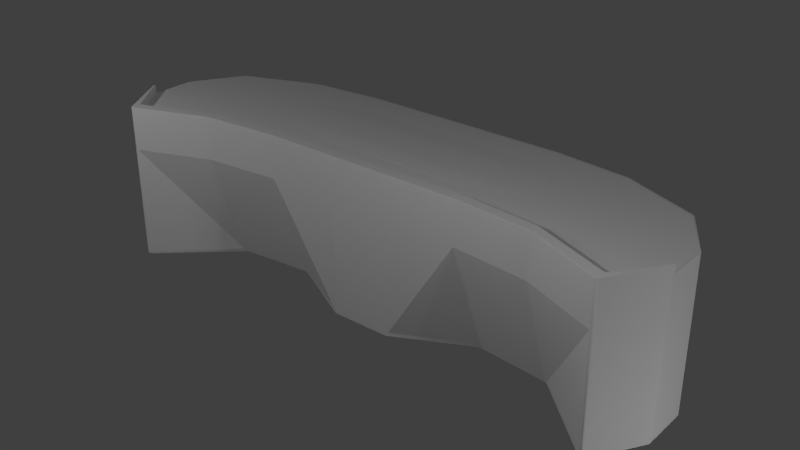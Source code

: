 # Source: desk-vPULAMEA.blend  (saved by Blender 2.75.0; exported with 4.5.12 LTS)
import bpy
from mathutils import Matrix  # noqa: F401  (used for matrix-valued properties, if any)

bpy.ops.wm.read_factory_settings(use_empty=True)
scene = bpy.context.scene
scene.name = 'Scene'

# ---- collections
col_collection_1 = bpy.data.collections.new('Collection 1'); scene.collection.children.link(col_collection_1)

# ---- materials (node trees are filled in below, after node groups)
mat_material_003 = bpy.data.materials.new('Material.003')
mat_material_003.alpha_threshold = 0.0
mat_material_003.use_transparent_shadow = False
mat_material_003.roughness = 0.5
mat_material_001 = bpy.data.materials.new('Material.001')
mat_material_001.alpha_threshold = 0.0
mat_material_001.use_transparent_shadow = False
mat_material_001.roughness = 0.5
mat_material_002 = bpy.data.materials.new('Material.002')
mat_material_002.alpha_threshold = 0.0
mat_material_002.use_transparent_shadow = False
mat_material_002.roughness = 0.5

# ---- material node trees

# ---- world
world_world = bpy.data.worlds.new('World'); scene.world = world_world
world_world.color = (0.05088, 0.05088, 0.05088)
world_world.use_sun_shadow = False
world_world.sun_shadow_jitter_overblur = 0.0
world_world.cycles.sampling_method = 'MANUAL'
world_world.cycles.sample_map_resolution = 256

# ---- lights
light_point = bpy.data.lights.new('Point', 'POINT')
light_point.transmission_factor = 0.0
light_point.energy = 100.0
light_point.shadow_buffer_clip_start = 0.5
light_point.shadow_soft_size = 0.1
light_point.shadow_maximum_resolution = 0.006
light_point.use_absolute_resolution = True
light_point.cycles.use_multiple_importance_sampling = False
light_point_001 = bpy.data.lights.new('Point.001', 'POINT')
light_point_001.transmission_factor = 0.0
light_point_001.energy = 100.0
light_point_001.shadow_buffer_clip_start = 0.5
light_point_001.shadow_soft_size = 0.1
light_point_001.shadow_maximum_resolution = 0.006
light_point_001.use_absolute_resolution = True
light_point_001.cycles.use_multiple_importance_sampling = False
light_point_002 = bpy.data.lights.new('Point.002', 'POINT')
light_point_002.transmission_factor = 0.0
light_point_002.energy = 100.0
light_point_002.shadow_buffer_clip_start = 0.5
light_point_002.shadow_soft_size = 0.1
light_point_002.shadow_maximum_resolution = 0.006
light_point_002.use_absolute_resolution = True
light_point_002.cycles.use_multiple_importance_sampling = False
light_point_003 = bpy.data.lights.new('Point.003', 'POINT')
light_point_003.transmission_factor = 0.0
light_point_003.energy = 100.0
light_point_003.shadow_buffer_clip_start = 0.5
light_point_003.shadow_soft_size = 0.1
light_point_003.shadow_maximum_resolution = 0.006
light_point_003.use_absolute_resolution = True
light_point_003.cycles.use_multiple_importance_sampling = False
light_point_004 = bpy.data.lights.new('Point.004', 'POINT')
light_point_004.transmission_factor = 0.0
light_point_004.energy = 100.0
light_point_004.shadow_buffer_clip_start = 0.5
light_point_004.shadow_soft_size = 0.1
light_point_004.shadow_maximum_resolution = 0.006
light_point_004.use_absolute_resolution = True
light_point_004.cycles.use_multiple_importance_sampling = False
light_point_005 = bpy.data.lights.new('Point.005', 'POINT')
light_point_005.transmission_factor = 0.0
light_point_005.energy = 100.0
light_point_005.shadow_buffer_clip_start = 0.5
light_point_005.shadow_soft_size = 0.1
light_point_005.shadow_maximum_resolution = 0.006
light_point_005.use_absolute_resolution = True
light_point_005.cycles.use_multiple_importance_sampling = False

# ---- meshes
me_cube_002 = bpy.data.meshes.new('Cube.002')
me_cube_002.from_pydata([(-0.4, -0.5, -1.0), (-2.4, 0.4157, -1.0), (-3.4, -1.0, -1.0), (-3.4, 1.0, -1.0), (-1.4, 0.5157, -1.0), (-0.4, 0.5157, -1.0), (0.0, 0.5157, -1.0), (0.0, -0.5, -1.0), (-1.4, 0.01738, -1.0), (-2.4, -0.08262, -1.0), (-3.82, -0.3, -1.0), (-3.82, 0.3, -1.0), (-3.4, -1.0, 0.5328), (-3.4, 1.0, 0.5328), (0.0, 1.5, 0.5328), (-0.4, 1.5, 0.5328), (-1.4, 1.5, 0.5328), (-2.4, 1.4, 0.5328), (-3.82, -0.3, 0.5328), (-3.82, 0.3, 0.5328), (-3.4, -0.8486, -1.0), (0.0, -0.4231, -1.0), (-0.4, -0.4231, -1.0), (-1.4, 0.05509, -1.0), (-2.4, -0.04491, -1.0), (-3.82, -0.2546, -1.0), (-3.82, -0.2546, 0.5328), (-1.4, -0.5, 0.5328), (-2.4, -0.6, 0.5328), (0.0, -0.5, 0.5328), (-0.4, -0.5, 0.5328)], [], [(24, 9, 2, 20), (17, 1, 3, 13), (16, 4, 1, 17), (15, 5, 4, 16), (14, 6, 5, 15), (21, 7, 0, 22), (22, 0, 8, 23), (23, 8, 9, 24), (13, 3, 11, 19), (20, 2, 10, 25), (2, 12, 18, 10), (25, 26, 19, 11), (8, 27, 28, 9), (7, 29, 30, 0), (9, 28, 12, 2), (0, 30, 27, 8), (10, 18, 26, 25), (3, 20, 25, 11), (4, 23, 24, 1), (5, 22, 23, 4), (6, 21, 22, 5), (1, 24, 20, 3)])
_uv = me_cube_002.uv_layers.new(name='UVMap')
_uv.uv.foreach_set('vector', [0.0, 0.0, 1.0, 0.0, 1.0, 1.0, 0.0, 1.0, 0.3168, 0.02056, 0.3168, 0.7109, 8.43e-05, 0.5912, 0.01078, 0.01054, 0.602, 8.441e-05, 0.602, 0.6904, 0.3168, 0.7109, 0.3168, 0.02056, 0.8862, 8.43e-05, 0.8862, 0.6904, 0.602, 0.6904, 0.602, 8.441e-05, 0.9999, 8.436e-05, 0.9999, 0.6904, 0.8862, 0.6904, 0.8862, 8.43e-05, 0.0, 0.0, 1.0, 0.0, 1.0, 1.0, 0.0, 1.0, 0.0, 0.0, 1.0, 0.0, 1.0, 1.0, 0.0, 1.0, 0.0, 0.0, 1.0, 0.0, 1.0, 1.0, 0.0, 1.0, 0.1357, 0.593, 0.1219, 0.3793, 0.2073, 0.3695, 0.2211, 0.5832, 0.0, 0.0, 1.0, 0.0, 1.0, 1.0, 0.0, 1.0, 0.3554, 0.3525, 0.3692, 0.5663, 0.2839, 0.576, 0.2701, 0.3623, 0.2653, 0.3628, 0.2791, 0.5766, 0.2211, 0.5832, 0.2073, 0.3695, 0.602, 0.3356, 0.5872, 0.5611, 0.4819, 0.5533, 0.4967, 0.3278, 0.7584, 0.3814, 0.7322, 0.593, 0.6908, 0.5839, 0.7169, 0.3722, 0.4967, 0.3278, 0.4819, 0.5533, 0.3692, 0.5663, 0.3554, 0.3525, 0.7169, 0.3722, 0.6908, 0.5839, 0.5872, 0.5611, 0.602, 0.3356, 0.2701, 0.3623, 0.2839, 0.576, 0.2791, 0.5766, 0.2653, 0.3628, 0.0, 0.0, 1.0, 0.0, 1.0, 1.0, 0.0, 1.0, 0.0, 0.0, 1.0, 0.0, 1.0, 1.0, 0.0, 1.0, 0.0, 0.0, 1.0, 0.0, 1.0, 1.0, 0.0, 1.0, 0.0, 0.0, 1.0, 0.0, 1.0, 1.0, 0.0, 1.0, 0.0, 0.0, 1.0, 0.0, 1.0, 1.0, 0.0, 1.0])
me_cube_002.materials.append(mat_material_003)
me_cube_002.use_remesh_preserve_volume = False
me_cube_002.use_remesh_preserve_attributes = False
me_cube_002.use_mirror_vertex_groups = False
me_cube_002.update()
me_cube_001 = bpy.data.meshes.new('Cube.001')
me_cube_001.from_pydata([(-1.0, -1.0, -1.405), (-1.0, -1.0, 0.5954), (-1.0, 1.0, -1.405), (-1.0, 1.0, 0.5954), (1.0, -1.0, -1.405), (1.0, -1.0, 0.5954), (1.0, 1.0, -1.405), (1.0, 1.0, 0.5954)], [], [(1, 3, 2, 0), (3, 7, 6, 2), (7, 5, 4, 6), (5, 1, 0, 4), (0, 2, 6, 4), (5, 7, 3, 1)])
_uv = me_cube_001.uv_layers.new(name='UVMap')
_uv.uv.foreach_set('vector', [0.07587, 0.07587, 0.9241, 0.07587, 0.9241, 0.9241, 0.07587, 0.9241, 0.07587, 0.07587, 0.9241, 0.07587, 0.9241, 0.9241, 0.07587, 0.9241, 0.07587, 0.07587, 0.9241, 0.07587, 0.9241, 0.9241, 0.07587, 0.9241, 0.07587, 0.07587, 0.9241, 0.07587, 0.9241, 0.9241, 0.07587, 0.9241, 0.07587, 0.07587, 0.9241, 0.07587, 0.9241, 0.9241, 0.07587, 0.9241, 0.07587, 0.07587, 0.9241, 0.07587, 0.9241, 0.9241, 0.07587, 0.9241])
me_cube_001.materials.append(mat_material_001)
me_cube_001.use_remesh_preserve_volume = False
me_cube_001.use_remesh_preserve_attributes = False
me_cube_001.use_mirror_vertex_groups = False
me_cube_001.update()
me_cube = bpy.data.meshes.new('Cube')
me_cube.from_pydata([(-3.4, -1.0, 1.0), (-3.4, 1.0, 1.0), (2.384e-07, 1.5, 1.0), (-5.364e-07, -0.5, 1.0), (-0.4, 1.5, 1.0), (-1.4, 1.5, 1.0), (-2.4, 1.4, 1.0), (-0.4, -0.5, 1.0), (-1.4, -0.5, 1.0), (-2.4, -0.6, 1.0), (-3.82, -0.3, 1.0), (-3.82, 0.3, 1.0), (0.0, -0.5, 0.5328), (-0.4, -0.5, 0.5328), (-1.4, -0.5, 0.5328), (-2.4, -0.6, 0.5328), (-3.4, -0.8486, 1.0), (0.0, -0.3486, 1.0), (-0.4, -0.3486, 1.0), (-1.4, -0.3486, 1.0), (-2.4, -0.4486, 1.0), (-3.82, -0.2546, 1.0), (-2.4, -0.6, 1.111), (-3.4, -1.0, 1.111), (0.0, -0.3486, 1.111), (0.0, -0.5, 1.111), (-0.4, -0.5, 1.111), (-1.4, -0.5, 1.111), (-0.4, -0.3486, 1.111), (-1.4, -0.3486, 1.111), (-2.4, -0.4486, 1.111), (-3.82, -0.3, 1.111), (-3.4, -0.8486, 1.111), (-3.82, -0.2546, 1.111), (-3.4, -1.0, 0.5328), (-3.82, -0.3, 0.5328), (-3.4, 1.0, 0.5328), (-3.82, 0.3, 0.5328), (-3.82, -0.2546, 0.5328), (0.0, 1.5, 0.5328), (-0.4, 1.5, 0.5328), (-1.4, 1.5, 0.5328), (-2.4, 1.4, 0.5328)], [], [(8, 7, 26, 27), (13, 7, 8, 14), (15, 9, 0, 34), (16, 1, 11, 21), (12, 3, 7, 13), (14, 8, 9, 15), (20, 16, 32, 30), (19, 20, 30, 29), (7, 3, 25, 26), (38, 21, 11, 37), (34, 0, 10, 35), (1, 36, 37, 11), (2, 39, 40, 4), (4, 40, 41, 5), (5, 41, 42, 6), (6, 42, 36, 1), (35, 10, 21, 38), (5, 6, 20, 19), (4, 5, 19, 18), (2, 4, 18, 17), (16, 21, 33, 32), (6, 1, 16, 20), (30, 32, 23, 22), (24, 28, 26, 25), (28, 29, 27, 26), (29, 30, 22, 27), (23, 32, 33, 31), (18, 19, 29, 28), (9, 8, 27, 22), (17, 18, 28, 24), (0, 9, 22, 23), (21, 10, 31, 33), (10, 0, 23, 31)])
_uv = me_cube.uv_layers.new(name='UVMap')
_uv.uv.foreach_set('vector', [0.0, 0.0, 0.0, 0.0, 0.0, 0.0, 0.0, 0.0, 0.0, 0.0, 0.0, 0.0, 0.0, 0.0, 0.0, 0.0, 0.0, 0.0, 0.0, 0.0, 0.0, 0.0, 0.0, 0.0, 0.08969, 0.08327, 0.129, 0.7278, 0.01653, 0.4972, 0.004727, 0.3038, 0.0, 0.0, 0.0, 0.0, 0.0, 0.0, 0.0, 0.0, 0.0, 0.0, 0.0, 0.0, 0.0, 0.0, 0.0, 0.0, 0.0, 0.0, 0.0, 0.0, 0.0, 0.0, 0.0, 0.0, 0.0, 0.0, 0.0, 0.0, 0.0, 0.0, 0.0, 0.0, 0.0, 0.0, 0.0, 0.0, 0.0, 0.0, 0.0, 0.0, 0.0, 0.0, 0.0, 0.0, 0.0, 0.0, 0.0, 0.0, 0.0, 0.0, 0.0, 0.0, 0.0, 0.0, 0.0, 0.0, 0.0, 0.0, 0.0, 0.0, 0.0, 0.0, 0.0, 0.0, 0.0, 0.0, 0.0, 0.0, 0.0, 0.0, 0.0, 0.0, 0.0, 0.0, 0.0, 0.0, 0.0, 0.0, 0.0, 0.0, 0.0, 0.0, 0.0, 0.0, 0.0, 0.0, 0.0, 0.0, 0.0, 0.0, 0.0, 0.0, 0.0, 0.0, 0.0, 0.0, 0.0, 0.0, 0.0, 0.0, 0.0, 0.0, 0.0, 0.0, 0.6043, 0.8383, 0.3698, 0.8354, 0.3305, 0.1908, 0.5649, 0.1937, 0.8366, 0.8064, 0.6043, 0.8383, 0.5649, 0.1937, 0.7973, 0.1618, 0.9295, 0.7936, 0.8366, 0.8064, 0.7973, 0.1618, 0.8902, 0.149, 0.0, 0.0, 0.0, 0.0, 0.0, 0.0, 0.0, 0.0, 0.3698, 0.8354, 0.129, 0.7278, 0.08969, 0.08327, 0.3305, 0.1908, 0.0, 0.0, 0.0, 0.0, 0.0, 0.0, 0.0, 0.0, 0.0, 0.0, 0.0, 0.0, 0.0, 0.0, 0.0, 0.0, 0.0, 0.0, 0.0, 0.0, 0.0, 0.0, 0.0, 0.0, 0.0, 0.0, 0.0, 0.0, 0.0, 0.0, 0.0, 0.0, 0.0, 0.0, 0.0, 0.0, 0.0, 0.0, 0.0, 0.0, 0.0, 0.0, 0.0, 0.0, 0.0, 0.0, 0.0, 0.0, 0.0, 0.0, 0.0, 0.0, 0.0, 0.0, 0.0, 0.0, 0.0, 0.0, 0.0, 0.0, 0.0, 0.0, 0.0, 0.0, 0.0, 0.0, 0.0, 0.0, 0.0, 0.0, 0.0, 0.0, 0.0, 0.0, 0.0, 0.0, 0.0, 0.0, 0.0, 0.0, 0.0, 0.0, 0.0, 0.0, 0.0, 0.0, 0.0, 0.0])
me_cube.materials.append(mat_material_002)
me_cube.use_remesh_preserve_volume = False
me_cube.use_remesh_preserve_attributes = False
me_cube.use_mirror_vertex_groups = False
me_cube.update()

# ---- objects
ob_point = bpy.data.objects.new('Point', light_point)
ob_cube_002 = bpy.data.objects.new('Cube.002', me_cube_002)
ob_cube_001 = bpy.data.objects.new('Cube.001', me_cube_001)
ob_cube = bpy.data.objects.new('Cube', me_cube)
ob_point_001 = bpy.data.objects.new('Point.001', light_point_001)
ob_point_002 = bpy.data.objects.new('Point.002', light_point_002)
ob_point_003 = bpy.data.objects.new('Point.003', light_point_003)
ob_point_004 = bpy.data.objects.new('Point.004', light_point_004)
ob_point_005 = bpy.data.objects.new('Point.005', light_point_005)

# ---- transforms, parenting, visibility, modifiers, constraints
ob_point.location = (-3.58, -3.671, 3.112)
ob_point.scale = (1.8, 1.8, 1.8)
ob_point.lineart.crease_threshold = 0.0
ob_cube_002.location = (0.0, 0.0, 0.0)
ob_cube_002.lock_rotations_4d = False
ob_cube_002.empty_display_type = 'ARROWS'
ob_cube_002.lineart.crease_threshold = 0.0
_m = ob_cube_002.modifiers.new('Mirror', 'MIRROR')
_m.use_clip = True
_m = ob_cube_002.modifiers.new('Bevel', 'BEVEL')
_m.width = 3.183
_m.width_pct = 3.183
_m.segments = 3
_m.limit_method = 'NONE'
_m.offset_type = 'PERCENT'
_m.spread = 0.0
ob_cube_001.location = (0.0, 0.503, 0.9837)
ob_cube_001.scale = (2.118, 0.6014, 0.04193)
ob_cube_001.lineart.crease_threshold = 0.0
_m = ob_cube_001.modifiers.new('Bevel', 'BEVEL')
_m.width = 0.565
_m.width_pct = 0.565
_m.segments = 2
_m.limit_method = 'NONE'
_m.spread = 0.0
ob_cube.location = (0.0, 0.0, 0.0)
ob_cube.lock_rotations_4d = False
ob_cube.empty_display_type = 'ARROWS'
ob_cube.lineart.crease_threshold = 0.0
_m = ob_cube.modifiers.new('Mirror', 'MIRROR')
_m.use_clip = True
_m = ob_cube.modifiers.new('Bevel', 'BEVEL')
_m.width = 3.183
_m.width_pct = 3.183
_m.segments = 3
_m.limit_method = 'NONE'
_m.offset_type = 'PERCENT'
_m.spread = 0.0
ob_point_001.location = (1.895, -3.671, 3.112)
ob_point_001.scale = (1.8, 1.8, 1.8)
ob_point_001.lineart.crease_threshold = 0.0
ob_point_002.location = (1.895, 4.213, -0.9884)
ob_point_002.scale = (1.8, 1.8, 1.8)
ob_point_002.lineart.crease_threshold = 0.0
ob_point_003.location = (-5.549, 1.076, -0.9884)
ob_point_003.scale = (1.8, 1.8, 1.8)
ob_point_003.lineart.crease_threshold = 0.0
ob_point_004.location = (6.942, -1.281, -0.9884)
ob_point_004.scale = (1.8, 1.8, 1.8)
ob_point_004.lineart.crease_threshold = 0.0
ob_point_005.location = (5.803, -1.281, 5.378)
ob_point_005.scale = (1.8, 1.8, 1.8)
ob_point_005.lineart.crease_threshold = 0.0

# ---- collection membership
col_collection_1.objects.link(ob_point)
col_collection_1.objects.link(ob_cube_002)
col_collection_1.objects.link(ob_cube_001)
col_collection_1.objects.link(ob_cube)
col_collection_1.objects.link(ob_point_001)
col_collection_1.objects.link(ob_point_002)
col_collection_1.objects.link(ob_point_003)
col_collection_1.objects.link(ob_point_004)
col_collection_1.objects.link(ob_point_005)

# ---- scene / render settings (as saved in the file)
scene.frame_start = 1; scene.frame_end = 250; scene.frame_set(1)
scene.render.engine = 'BLENDER_EEVEE_NEXT'
scene.render.resolution_percentage = 50
scene.render.dither_intensity = 0.0
scene.cycles.use_denoising = False
scene.cycles.samples = 10
scene.cycles.sampling_pattern = 'TABULATED_SOBOL'
scene.cycles.light_sampling_threshold = 0.0
scene.cycles.use_adaptive_sampling = False
scene.cycles.use_light_tree = False
scene.cycles.blur_glossy = 0.0
scene.cycles.pixel_filter_type = 'GAUSSIAN'
scene.cycles.sample_clamp_indirect = 0.0
scene.view_settings.view_transform = 'Standard'
bpy.context.view_layer.update()

# ---- added for rendering (the .blend has no active camera): camera
cam_auto = bpy.data.cameras.new('AutoCamera')
cam_auto.lens = 50.0
cam_auto.sensor_width = 36.0
cam_auto.clip_end = 1000.0
ob_auto_camera = bpy.data.objects.new('AutoCamera', cam_auto)
scene.collection.objects.link(ob_auto_camera)
ob_auto_camera.location = (7.68729, -8.97007, 6.20514)
ob_auto_camera.rotation_euler = (1.09748, -7.21219e-08, 0.694738)
scene.camera = ob_auto_camera
bpy.context.view_layer.update()
